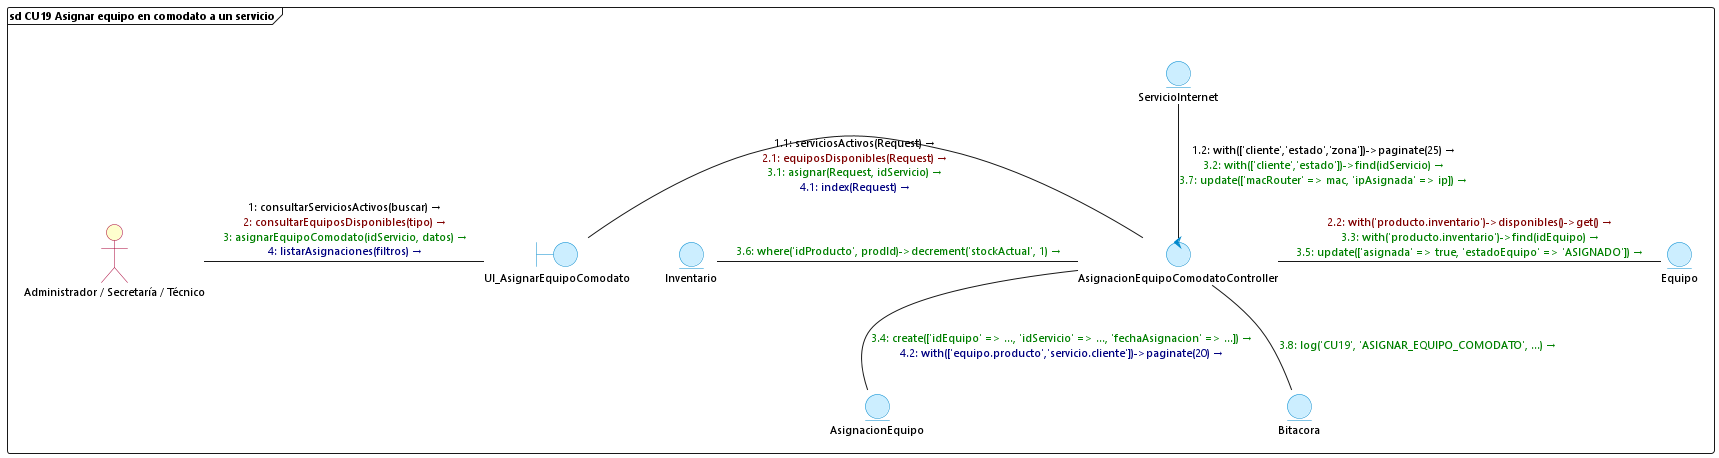

The diagram above was rendered by PlantUML. Its source (embedded in the PNG):
@startuml cu19_asignar_equipo_comodato
skinparam backgroundColor white
skinparam defaultFontName "Segoe UI"
skinparam defaultFontSize 11
skinparam interfaceBackgroundColor transparent
skinparam interfaceBorderColor transparent
skinparam actorBackgroundColor #FEFECE
skinparam actorBorderColor #A80036
skinparam boundaryBackgroundColor #CCEEFF
skinparam boundaryBorderColor #0088CC
skinparam controlBackgroundColor #CCEEFF
skinparam controlBorderColor #0088CC
skinparam entityBackgroundColor #CCEEFF
skinparam entityBorderColor #0088CC

frame "sd CU19 Asignar equipo en comodato a un servicio" {
    () " " as spacer
    actor "Administrador / Secretaría / Técnico" as AdminActor
    boundary UI_AsignarEquipoComodato
    control AsignacionEquipoComodatoController
    entity ServicioInternet
    entity Equipo
    entity AsignacionEquipo
    entity Inventario
    entity Bitacora

    spacer -[hidden]down- AdminActor

    AdminActor -right- UI_AsignarEquipoComodato : <font color=#000000>1: consultarServiciosActivos(buscar) →</font>\n<font color=#800000>2: consultarEquiposDisponibles(tipo) →</font>\n<font color=#008000>3: asignarEquipoComodato(idServicio, datos) →</font>\n<font color=#000080>4: listarAsignaciones(filtros) →</font>

    UI_AsignarEquipoComodato -right- AsignacionEquipoComodatoController : <font color=#000000>1.1: serviciosActivos(Request) →</font>\n<font color=#800000>2.1: equiposDisponibles(Request) →</font>\n<font color=#008000>3.1: asignar(Request, idServicio) →</font>\n<font color=#000080>4.1: index(Request) →</font>

    AsignacionEquipoComodatoController -up- ServicioInternet : <font color=#000000>1.2: with(['cliente','estado','zona'])->paginate(25) →</font>\n<font color=#008000>3.2: with(['cliente','estado'])->find(idServicio) →</font>\n<font color=#008000>3.7: update(['macRouter' => mac, 'ipAsignada' => ip]) →</font>

    AsignacionEquipoComodatoController -right- Equipo : <font color=#800000>2.2: with('producto.inventario')->disponibles()->get() →</font>\n<font color=#008000>3.3: with('producto.inventario')->find(idEquipo) →</font>\n<font color=#008000>3.5: update(['asignada' => true, 'estadoEquipo' => 'ASIGNADO']) →</font>

    AsignacionEquipoComodatoController -down- AsignacionEquipo : <font color=#008000>3.4: create(['idEquipo' => ..., 'idServicio' => ..., 'fechaAsignacion' => ...]) →</font>\n<font color=#000080>4.2: with(['equipo.producto','servicio.cliente'])->paginate(20) →</font>

    AsignacionEquipoComodatoController -left- Inventario : <font color=#008000>3.6: where('idProducto', prodId)->decrement('stockActual', 1) →</font>

    AsignacionEquipoComodatoController -down- Bitacora : <font color=#008000>3.8: log('CU19', 'ASIGNAR_EQUIPO_COMODATO', ...) →</font>
}
@enduml